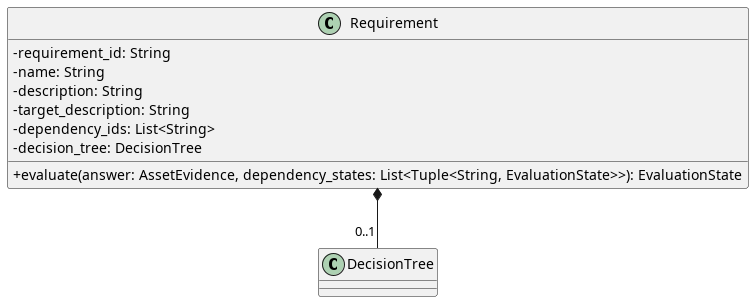

The diagram above was rendered by PlantUML. Its source (embedded in the PNG):
@startuml Requirement
skinparam linetype ortho
skinparam classAttributeIconSize 0

class Requirement {
    - requirement_id: String
    - name: String
    - description: String
    - target_description: String
    - dependency_ids: List<String>
    - decision_tree: DecisionTree

    + evaluate(answer: AssetEvidence, dependency_states: List<Tuple<String, EvaluationState>>): EvaluationState
}

Requirement *-- "0..1" DecisionTree

@enduml